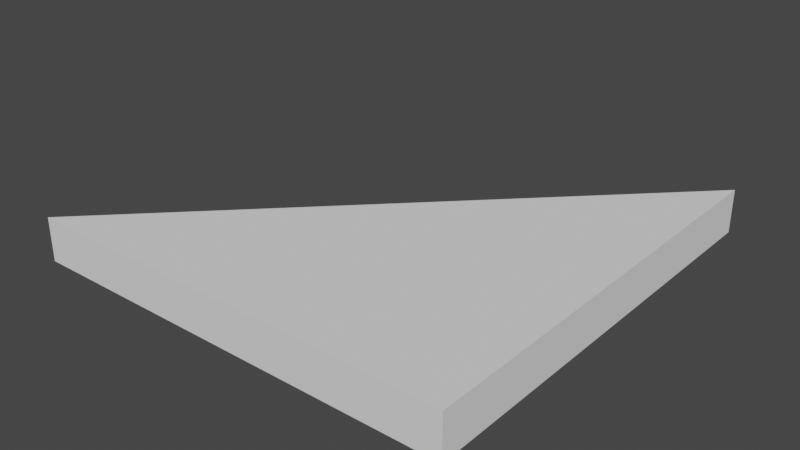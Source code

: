 # Source: Floor_Half0.blend  (saved by Blender 2.82.7; exported with 4.5.12 LTS)
import bpy
from mathutils import Matrix  # noqa: F401  (used for matrix-valued properties, if any)

bpy.ops.wm.read_factory_settings(use_empty=True)
scene = bpy.context.scene
scene.name = 'Scene'

# ---- collections
col_collection = bpy.data.collections.new('Collection'); scene.collection.children.link(col_collection)

# ---- world
world_world = bpy.data.worlds.new('World'); scene.world = world_world
world_world.use_nodes = True; world_world.node_tree.nodes.clear()
_N = world_world.node_tree.nodes; _L = world_world.node_tree.links
n0 = _N.new('ShaderNodeOutputWorld'); n0.name = 'World Output'; n0.location = (300, 300)
n1 = _N.new('ShaderNodeBackground'); n1.name = 'Background'; n1.location = (10, 300)
n1.inputs[0].default_value = (0.05088, 0.05088, 0.05088, 1.0)
_L.new(n1.outputs[0], n0.inputs[0])
n0.is_active_output = True
world_world.color = (0.05088, 0.05088, 0.05088)
world_world.use_sun_shadow = False
world_world.sun_shadow_jitter_overblur = 0.0

# ---- meshes
me_cube = bpy.data.meshes.new('Cube')
me_cube.from_pydata([(-1.0, 0.0, 0.0), (-1.0, 0.0, 0.1), (-0.5, 0.5, 0.0), (-0.5, 0.5, 0.1), (0.0, 0.0, 0.0), (0.0, 0.0, 0.1), (0.0, 1.0, 0.0), (0.0, 1.0, 0.1)], [], [(0, 1, 3, 2), (2, 3, 7, 6), (6, 7, 5, 4), (4, 5, 1, 0), (2, 6, 4, 0), (7, 3, 1, 5)])
_uv = me_cube.uv_layers.new(name='UVMap')
_uv.uv.foreach_set('vector', [0.2, 1.0, 0.15, 1.0, 0.15, 0.5, 0.2, 0.5, 0.1, 1.0, 0.05, 1.0, 0.05, 0.5, 0.1, 0.5, 0.05, 1.0, 1.49e-07, 1.0, 0.0, 0.5, 0.05, 0.5, 0.1, 0.5, 0.15, 0.5, 0.15, 1.0, 0.1, 1.0, 0.5, 0.9999, 5.007e-05, 1.0, 5.001e-05, 0.5001, 0.4999, 0.5001, 5.007e-05, 0.5001, 0.5, 0.5001, 0.4999, 1.0, 5.001e-05, 0.9999])
me_cube.use_remesh_fix_poles = True
me_cube.use_remesh_preserve_attributes = False
me_cube.use_mirror_vertex_groups = False
me_cube.update()

# ---- objects
ob_cube = bpy.data.objects.new('Cube', me_cube)

# ---- transforms, parenting, visibility, modifiers, constraints
ob_cube.location = (0.0, 0.0, 0.0)
ob_cube.lineart.crease_threshold = 0.0

# ---- collection membership
col_collection.objects.link(ob_cube)

# ---- scene / render settings (as saved in the file)
scene.frame_start = 1; scene.frame_end = 250; scene.frame_set(1)
scene.render.engine = 'BLENDER_EEVEE_NEXT'
scene.cycles.use_denoising = False
scene.cycles.samples = 128
scene.cycles.sampling_pattern = 'TABULATED_SOBOL'
scene.cycles.use_adaptive_sampling = False
scene.cycles.use_light_tree = False
scene.view_settings.view_transform = 'Filmic'
bpy.context.view_layer.update()

# ---- added for rendering (the .blend has no active camera and no usable light): camera, sun
cam_auto = bpy.data.cameras.new('AutoCamera')
cam_auto.lens = 50.0
cam_auto.sensor_width = 36.0
cam_auto.clip_end = 1000.0
ob_auto_camera = bpy.data.objects.new('AutoCamera', cam_auto)
scene.collection.objects.link(ob_auto_camera)
ob_auto_camera.location = (0.811732, -1.07408, 1.09939)
ob_auto_camera.rotation_euler = (1.09748, -7.21219e-08, 0.694738)
scene.camera = ob_auto_camera
light_auto_sun = bpy.data.lights.new('AutoSun', 'SUN')
light_auto_sun.energy = 3.0
light_auto_sun.angle = 0.0523599
ob_auto_sun = bpy.data.objects.new('AutoSun', light_auto_sun)
scene.collection.objects.link(ob_auto_sun)
ob_auto_sun.rotation_euler = (0.872665, 0.174533, 0.523599)
bpy.context.view_layer.update()
